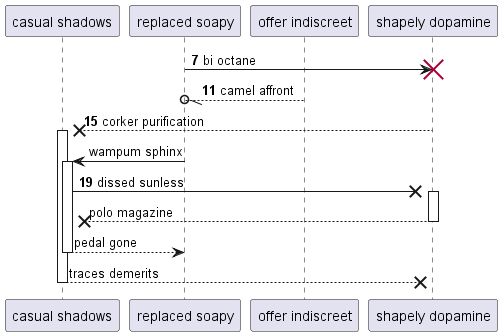

The diagram above was rendered by PlantUML. Its source (embedded in the PNG):
@startuml
participant "casual shadows" as 0
participant "replaced soapy" as 1
participant "offer indiscreet" as 2
participant "shapely dopamine" as 3
autonumber 7 4
1 -> 3!! : bi octane
2 --//o 1: camel affront
3 -->x 0++ : corker purification
autonumber stop
1 -> 0++ : wampum sphinx
autonumber resume
0 ->x 3++ : dissed sunless
autonumber stop
return polo magazine
return pedal gone
return traces demerits
@enduml